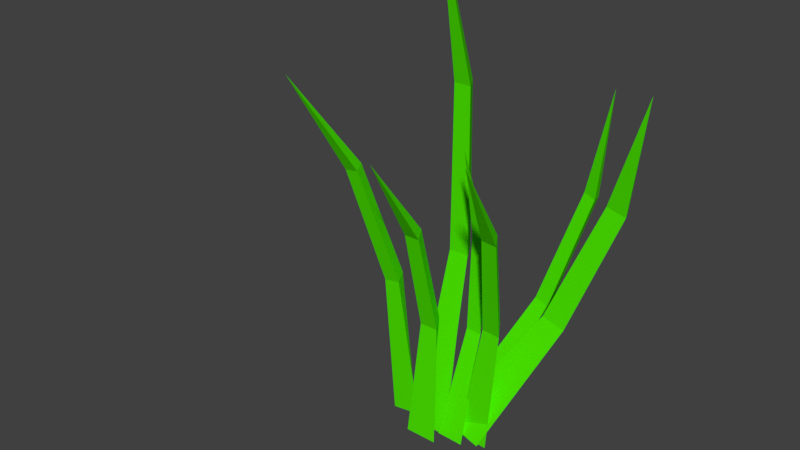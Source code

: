 # Source: grass001.blend  (saved by Blender 2.78.0; exported with 4.5.12 LTS)
import bpy
from mathutils import Matrix  # noqa: F401  (used for matrix-valued properties, if any)

bpy.ops.wm.read_factory_settings(use_empty=True)
scene = bpy.context.scene
scene.name = 'Scene'

# ---- collections
col_collection_1 = bpy.data.collections.new('Collection 1'); scene.collection.children.link(col_collection_1)

# ---- materials (node trees are filled in below, after node groups)
mat_material = bpy.data.materials.new('Material')
mat_material.alpha_threshold = 0.0
mat_material.use_transparent_shadow = False
mat_material.diffuse_color = (0.07561, 0.8, 0.0, 1.0)
mat_material.roughness = 0.5

# ---- material node trees

# ---- world
world_world = bpy.data.worlds.new('World'); scene.world = world_world
world_world.color = (0.05088, 0.05088, 0.05088)
world_world.use_sun_shadow = False
world_world.sun_shadow_jitter_overblur = 0.0
world_world.cycles.sampling_method = 'MANUAL'

# ---- meshes
me_cylinder = bpy.data.meshes.new('Cylinder')
me_cylinder.from_pydata([(-0.01266, -0.03208, -0.03994), (-0.01266, 0.7609, -0.02384), (0.01619, -0.03208, -0.0158), (-0.0415, -0.03208, -0.0158), (-0.01266, 0.2518, -0.1113), (-0.01266, 0.5175, -0.1048), (0.001285, 0.5175, -0.08062), (0.00393, 0.2518, -0.08257), (-0.0266, 0.5175, -0.08062), (-0.02924, 0.2518, -0.08257), (-0.01858, -0.04297, -0.0517), (-0.1492, 0.6557, -0.2273), (0.00721, -0.02942, -0.03507), (-0.04576, -0.04304, -0.03285), (-0.06313, 0.1856, -0.1712), (-0.1069, 0.42, -0.2293), (-0.0948, 0.4301, -0.2121), (-0.04872, 0.1975, -0.1508), (-0.1204, 0.4235, -0.211), (-0.07918, 0.1897, -0.1495), (0.06081, -0.02353, -0.04774), (0.1394, 0.5019, 0.1157), (0.08535, -0.03233, -0.02955), (0.0371, -0.026, -0.02671), (0.08762, 0.1826, -0.05185), (0.114, 0.3584, 0.003833), (0.126, 0.3512, 0.02275), (0.102, 0.174, -0.02934), (0.1027, 0.3543, 0.02413), (0.07424, 0.1777, -0.02771), (0.02736, -0.01642, -0.08831), (0.1471, 0.509, -0.2249), (0.04563, -0.01334, -0.06248), (-0.0005052, -0.006511, -0.07666), (0.08554, 0.1509, -0.1971), (0.1254, 0.3273, -0.242), (0.1318, 0.3321, -0.2198), (0.09309, 0.1567, -0.1707), (0.1095, 0.3354, -0.2266), (0.06657, 0.1606, -0.1788), (-0.00191, -0.0186, -0.002998), (-0.00191, 0.47, 0.127), (0.02383, -0.02355, 0.01797), (-0.02765, -0.02355, 0.01797), (-0.00191, 0.1721, -0.02344), (-0.00191, 0.3356, 0.02111), (0.01053, 0.3307, 0.04208), (0.01289, 0.1662, 0.001514), (-0.01435, 0.3307, 0.04208), (-0.01671, 0.1662, 0.001514), (-0.05764, -0.01631, -0.03688), (-0.1816, 0.5422, 0.09473), (-0.03315, -0.01573, -0.01394), (-0.08344, -0.026, -0.01772), (-0.09994, 0.1982, -0.057), (-0.1415, 0.3851, -0.01191), (-0.13, 0.383, 0.01006), (-0.08626, 0.1957, -0.03087), (-0.1543, 0.3781, 0.00823), (-0.1152, 0.1898, -0.03304), (0.03328, -0.02728, -0.02692), (0.05567, 0.4637, 0.00317), (0.05496, -0.02892, -0.009034), (0.01183, -0.02698, -0.00868), (0.04092, 0.1506, -0.07382), (0.04843, 0.3151, -0.06289), (0.05897, 0.3139, -0.04492), (0.05346, 0.1492, -0.05244), (0.03812, 0.3149, -0.04475), (0.02866, 0.1504, -0.05224), (0.0543, -0.01995, -0.03797), (0.243, 0.5429, -0.147), (0.08309, -0.01842, -0.01055), (0.01037, -0.01029, -0.02504), (0.146, 0.1637, -0.1415), (0.2089, 0.3525, -0.177), (0.2189, 0.3561, -0.1534), (0.1579, 0.168, -0.1133), (0.1837, 0.3601, -0.1604), (0.1161, 0.1726, -0.1216)], [], [(5, 1, 6), (6, 1, 8), (8, 1, 5), (0, 2, 3), (3, 9, 4, 0), (9, 8, 5, 4), (2, 7, 9, 3), (7, 6, 8, 9), (0, 4, 7, 2), (4, 5, 6, 7), (15, 11, 16), (16, 11, 18), (18, 11, 15), (10, 12, 13), (13, 19, 14, 10), (19, 18, 15, 14), (12, 17, 19, 13), (17, 16, 18, 19), (10, 14, 17, 12), (14, 15, 16, 17), (25, 21, 26), (26, 21, 28), (28, 21, 25), (20, 22, 23), (23, 29, 24, 20), (29, 28, 25, 24), (22, 27, 29, 23), (27, 26, 28, 29), (20, 24, 27, 22), (24, 25, 26, 27), (35, 31, 36), (36, 31, 38), (38, 31, 35), (30, 32, 33), (33, 39, 34, 30), (39, 38, 35, 34), (32, 37, 39, 33), (37, 36, 38, 39), (30, 34, 37, 32), (34, 35, 36, 37), (45, 41, 46), (46, 41, 48), (48, 41, 45), (40, 42, 43), (43, 49, 44, 40), (49, 48, 45, 44), (42, 47, 49, 43), (47, 46, 48, 49), (40, 44, 47, 42), (44, 45, 46, 47), (55, 51, 56), (56, 51, 58), (58, 51, 55), (50, 52, 53), (53, 59, 54, 50), (59, 58, 55, 54), (52, 57, 59, 53), (57, 56, 58, 59), (50, 54, 57, 52), (54, 55, 56, 57), (65, 61, 66), (66, 61, 68), (68, 61, 65), (60, 62, 63), (63, 69, 64, 60), (69, 68, 65, 64), (62, 67, 69, 63), (67, 66, 68, 69), (60, 64, 67, 62), (64, 65, 66, 67), (75, 71, 76), (76, 71, 78), (78, 71, 75), (70, 72, 73), (73, 79, 74, 70), (79, 78, 75, 74), (72, 77, 79, 73), (77, 76, 78, 79), (70, 74, 77, 72), (74, 75, 76, 77)])
me_cylinder.materials.append(mat_material)
me_cylinder.use_remesh_preserve_volume = False
me_cylinder.use_remesh_preserve_attributes = False
me_cylinder.use_mirror_vertex_groups = False
me_cylinder.update()
arm_armature = bpy.data.armatures.new('Armature')  # bones are not reproduced

# ---- objects
ob_armature = bpy.data.objects.new('Armature', arm_armature)
ob_cylinder = bpy.data.objects.new('Cylinder', me_cylinder)

# ---- transforms, parenting, visibility, modifiers, constraints
ob_armature.location = (0.0, 0.0, 0.0)
ob_armature.rotation_euler = (1.571, -0.0, 0.0)
ob_armature.lineart.crease_threshold = 0.0
ob_cylinder.parent = ob_armature
ob_cylinder.matrix_parent_inverse = Matrix(((1.0, 0.0, 0.0, 0.0), (0.0, -4.371e-08, 1.0, 0.0), (0.0, -1.0, -4.371e-08, 0.0), (0.0, 0.0, 0.0, 1.0)))
ob_cylinder.location = (0.0, 0.0, 0.0)
ob_cylinder.rotation_euler = (1.571, -0.0, 0.0)
ob_cylinder.lineart.crease_threshold = 0.0
_vg = ob_cylinder.vertex_groups.new(name='Bone')
for _i, _w in zip([0, 2, 3, 10, 11, 12, 13, 14, 15, 16, 17, 18, 19, 20, 21, 22, 23, 24, 25, 26, 27, 28, 29, 30, 32, 33, 40, 41, 42, 43, 44, 45, 46, 47, 48, 49, 50, 51, 52, 53, 54, 55, 56, 57, 58, 59, 60, 62, 63, 70, 72, 73], [1.0, 1.0, 1.0, 1.0, 0.06639, 1.0, 1.0, 0.06961, 0.06654, 0.06644, 0.07855, 0.06655, 0.0745, 1.0, 0.1046, 1.0, 1.0, 0.05109, 0.1257, 0.124, 0.05082, 0.124, 0.05084, 1.0, 1.0, 1.0, 1.0, 0.3848, 1.0, 1.0, 0.3927, 0.385, 0.3849, 0.3821, 0.3849, 0.381, 1.0, 0.0337, 1.0, 1.0, 0.1444, 0.05257, 0.05252, 0.1346, 0.05137, 0.1363, 1.0, 1.0, 1.0, 1.0, 1.0, 1.0]): _vg.add([_i], _w, 'REPLACE')
_vg = ob_cylinder.vertex_groups.new(name='Bone.001')
for _i, _w in zip([0, 2, 3, 4, 7, 9, 10, 11, 12, 13, 14, 15, 16, 17, 18, 19, 20, 21, 22, 23, 24, 25, 26, 27, 28, 29, 30, 31, 32, 33, 34, 35, 36, 37, 38, 39, 40, 41, 42, 43, 44, 45, 46, 47, 48, 49, 50, 51, 52, 53, 54, 55, 56, 57, 58, 59, 60, 61, 62, 63, 64, 65, 66, 67, 68, 69, 70, 71, 72, 73, 74, 75, 76, 77, 78, 79], [1.442e-10, 2.184e-07, 4.615e-09, 1.0, 1.0, 0.9028, 6.691e-15, 0.4838, 2.382e-14, 6.119e-05, 1.0, 0.4823, 0.4833, 1.0, 0.4822, 1.0, 0.001637, 0.6684, 8.417e-07, 1.987e-18, 1.0, 0.783, 0.7822, 1.0, 0.7822, 1.0, 2.535e-10, 0.176, 2.495e-06, 2.091e-06, 1.0, 1.0, 1.0, 1.0, 1.0, 1.0, 2.826e-07, 0.6152, 8.193e-09, 0.006066, 1.0, 0.615, 0.6151, 1.0, 0.6151, 1.0, 5.988e-17, 0.1146, 1.067e-06, 0.0001874, 1.0, 0.1435, 0.1436, 1.0, 0.1404, 1.0, 3.373e-13, 0.07909, 3.186e-10, 0.1141, 1.0, 0.1434, 0.1291, 1.0, 0.1326, 1.0, 2.764e-12, 0.1617, 0.0003812, 8.614e-09, 1.0, 1.0, 1.0, 1.0, 0.8536, 1.0]): _vg.add([_i], _w, 'REPLACE')
_vg = ob_cylinder.vertex_groups.new(name='Bone.002')
for _i, _w in zip([0, 1, 2, 3, 4, 5, 6, 7, 8, 9, 10, 11, 12, 13, 14, 15, 16, 17, 18, 19, 20, 21, 22, 23, 24, 25, 26, 27, 28, 29, 30, 31, 32, 33, 34, 35, 36, 37, 38, 39, 40, 41, 42, 43, 45, 46, 48, 50, 51, 52, 53, 54, 55, 56, 57, 58, 59, 60, 61, 62, 63, 64, 65, 66, 67, 68, 69, 70, 71, 72, 73, 74, 75, 76, 77, 78, 79], [0.0, 1.0, 0.0, 0.0, 0.4467, 1.0, 1.0, 0.4668, 1.0, 0.993, 5.984e-06, 1.0, 4.36e-23, 0.0, 0.3213, 1.0, 1.0, 0.3827, 1.0, 0.5499, 0.0, 1.0, 0.0, 0.0, 0.02609, 0.9988, 1.0, 0.02575, 0.9999, 0.02577, 2.265e-10, 0.9975, 0.0, 1.18e-24, 0.398, 1.0, 1.0, 0.1102, 0.7526, 0.2123, 0.0, 1.0, 0.0, 0.0, 1.0, 1.0, 1.0, 9.51e-05, 0.8436, 1.15e-06, 8.565e-17, 0.4855, 0.247, 0.7025, 0.4871, 0.8082, 0.4809, 0.0, 1.0, 0.0, 0.0, 0.03811, 0.9474, 0.9474, 0.02607, 0.9474, 0.037, 7.294e-16, 1.0, 1.451e-08, 2.725e-11, 0.4668, 1.0, 1.0, 0.5039, 1.0, 0.4663]): _vg.add([_i], _w, 'REPLACE')
_m = ob_cylinder.modifiers.new('Armature', 'ARMATURE')
_m.object = ob_armature

# ---- collection membership
col_collection_1.objects.link(ob_armature)
col_collection_1.objects.link(ob_cylinder)

# ---- scene / render settings (as saved in the file)
scene.frame_start = 1; scene.frame_end = 300; scene.frame_set(39)
scene.render.engine = 'BLENDER_EEVEE_NEXT'
scene.render.resolution_percentage = 50
scene.render.dither_intensity = 0.0
scene.cycles.use_denoising = False
scene.cycles.samples = 128
scene.cycles.sampling_pattern = 'TABULATED_SOBOL'
scene.cycles.light_sampling_threshold = 0.0
scene.cycles.use_adaptive_sampling = False
scene.cycles.use_light_tree = False
scene.cycles.blur_glossy = 0.0
scene.cycles.sample_clamp_indirect = 0.0
scene.view_settings.view_transform = 'Standard'
bpy.context.view_layer.update()

# ---- added for rendering (the .blend has no active camera and no usable light): camera, sun
cam_auto = bpy.data.cameras.new('AutoCamera')
cam_auto.lens = 50.0
cam_auto.sensor_width = 36.0
cam_auto.clip_end = 1000.0
ob_auto_camera = bpy.data.objects.new('AutoCamera', cam_auto)
scene.collection.objects.link(ob_auto_camera)
ob_auto_camera.location = (0.85402, -1.09466, 1.04512)
ob_auto_camera.rotation_euler = (1.09748, -7.21219e-08, 0.694738)
scene.camera = ob_auto_camera
light_auto_sun = bpy.data.lights.new('AutoSun', 'SUN')
light_auto_sun.energy = 3.0
light_auto_sun.angle = 0.0523599
ob_auto_sun = bpy.data.objects.new('AutoSun', light_auto_sun)
scene.collection.objects.link(ob_auto_sun)
ob_auto_sun.rotation_euler = (0.872665, 0.174533, 0.523599)
bpy.context.view_layer.update()
